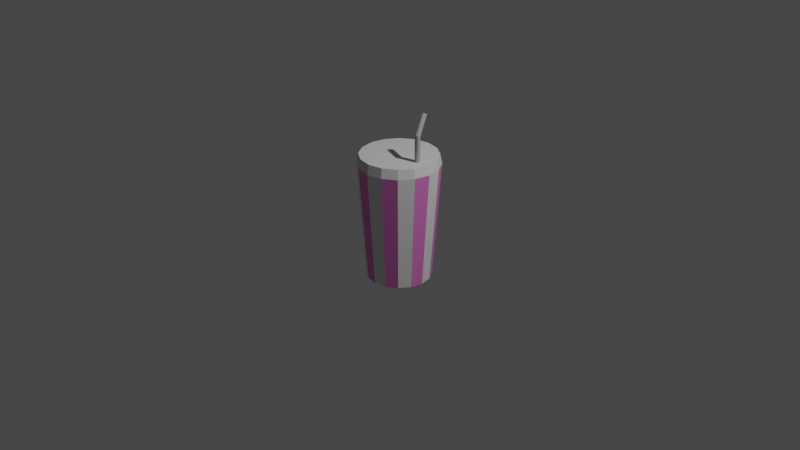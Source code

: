 # Source: Soda.blend  (saved by Blender 2.93.20; exported with 4.5.12 LTS)
import bpy
from mathutils import Matrix  # noqa: F401  (used for matrix-valued properties, if any)

bpy.ops.wm.read_factory_settings(use_empty=True)
scene = bpy.context.scene
scene.name = 'Scene'

# ---- collections
col_collection = bpy.data.collections.new('Collection'); scene.collection.children.link(col_collection)

# ---- materials (node trees are filled in below, after node groups)
mat_straw = bpy.data.materials.new('Straw')
mat_straw.use_transparent_shadow = False
mat_soda_1 = bpy.data.materials.new('Soda 1')
mat_soda_1.use_transparent_shadow = False
mat_soda_2 = bpy.data.materials.new('Soda 2')
mat_soda_2.use_transparent_shadow = False
mat_lid = bpy.data.materials.new('Lid')
mat_lid.use_transparent_shadow = False

# ---- material node trees
mat_straw.use_nodes = True; mat_straw.node_tree.nodes.clear()
_N = mat_straw.node_tree.nodes; _L = mat_straw.node_tree.links
n0 = _N.new('ShaderNodeBsdfPrincipled'); n0.name = 'Principled BSDF'; n0.location = (10, 300)
n0.distribution = 'GGX'
n0.subsurface_method = 'BURLEY'
n0.inputs[0].default_value = (0.4385, 0.4385, 0.4385, 1.0)
n0.inputs[2].default_value = 0.0
n0.inputs[3].default_value = 1.45
n0.inputs[13].default_value = 0.0
n0.inputs[27].default_value = (0.0, 0.0, 0.0, 1.0)
n0.inputs[28].default_value = 1.0
n1 = _N.new('ShaderNodeOutputMaterial'); n1.name = 'Material Output'; n1.location = (300, 300)
_L.new(n0.outputs[0], n1.inputs[0])
n1.is_active_output = True
mat_soda_1.use_nodes = True; mat_soda_1.node_tree.nodes.clear()
_N = mat_soda_1.node_tree.nodes; _L = mat_soda_1.node_tree.links
n0 = _N.new('ShaderNodeBsdfPrincipled'); n0.name = 'Principled BSDF'; n0.location = (10, 300)
n0.distribution = 'GGX'
n0.subsurface_method = 'BURLEY'
n0.inputs[0].default_value = (0.8, 0.2027, 0.6206, 1.0)
n0.inputs[3].default_value = 1.45
n0.inputs[27].default_value = (0.0, 0.0, 0.0, 1.0)
n0.inputs[28].default_value = 1.0
n1 = _N.new('ShaderNodeOutputMaterial'); n1.name = 'Material Output'; n1.location = (300, 300)
_L.new(n0.outputs[0], n1.inputs[0])
n1.is_active_output = True
mat_soda_2.use_nodes = True; mat_soda_2.node_tree.nodes.clear()
_N = mat_soda_2.node_tree.nodes; _L = mat_soda_2.node_tree.links
n0 = _N.new('ShaderNodeBsdfPrincipled'); n0.name = 'Principled BSDF'; n0.location = (10, 300)
n0.distribution = 'GGX'
n0.subsurface_method = 'BURLEY'
n0.inputs[3].default_value = 1.45
n0.inputs[27].default_value = (0.0, 0.0, 0.0, 1.0)
n0.inputs[28].default_value = 1.0
n1 = _N.new('ShaderNodeOutputMaterial'); n1.name = 'Material Output'; n1.location = (300, 300)
_L.new(n0.outputs[0], n1.inputs[0])
n1.is_active_output = True
mat_lid.use_nodes = True; mat_lid.node_tree.nodes.clear()
_N = mat_lid.node_tree.nodes; _L = mat_lid.node_tree.links
n0 = _N.new('ShaderNodeBsdfPrincipled'); n0.name = 'Principled BSDF'; n0.location = (10, 300)
n0.distribution = 'GGX'
n0.subsurface_method = 'BURLEY'
n0.inputs[0].default_value = (0.6982, 0.6982, 0.6982, 1.0)
n0.inputs[3].default_value = 1.45
n0.inputs[19].default_value = 0.25
n0.inputs[20].default_value = 1.0
n0.inputs[24].default_value = 0.2
n0.inputs[27].default_value = (0.0, 0.0, 0.0, 1.0)
n0.inputs[28].default_value = 1.0
n1 = _N.new('ShaderNodeOutputMaterial'); n1.name = 'Material Output'; n1.location = (300, 300)
_L.new(n0.outputs[0], n1.inputs[0])
n1.is_active_output = True

# ---- world
world_world = bpy.data.worlds.new('World'); scene.world = world_world
world_world.use_nodes = True; world_world.node_tree.nodes.clear()
_N = world_world.node_tree.nodes; _L = world_world.node_tree.links
n0 = _N.new('ShaderNodeOutputWorld'); n0.name = 'World Output'; n0.location = (300, 300)
n1 = _N.new('ShaderNodeBackground'); n1.name = 'Background'; n1.location = (10, 300)
n1.inputs[0].default_value = (0.05088, 0.05088, 0.05088, 1.0)
_L.new(n1.outputs[0], n0.inputs[0])
n0.is_active_output = True
world_world.color = (0.05088, 0.05088, 0.05088)
world_world.use_sun_shadow = False
world_world.sun_shadow_jitter_overblur = 0.0

# ---- cameras
cam_camera = bpy.data.cameras.new('Camera')
cam_camera.clip_end = 100.0
cam_camera.ortho_scale = 7.314

# ---- lights
light_light = bpy.data.lights.new('Light', 'POINT')
light_light.transmission_factor = 0.0
light_light.energy = 1000.0
light_light.shadow_soft_size = 0.1
light_light.shadow_maximum_resolution = 0.006
light_light.use_absolute_resolution = True

# ---- meshes
me_cylinder = bpy.data.meshes.new('Cylinder')
me_cylinder.from_pydata([(0.0, 0.3391, -0.6158), (7.714e-10, 0.4255, 0.6158), (0.1298, 0.3133, -0.6158), (0.1628, 0.3931, 0.6158), (0.2398, 0.2398, -0.6158), (0.3009, 0.3009, 0.6158), (0.3133, 0.1298, -0.6158), (0.3931, 0.1628, 0.6158), (0.3391, -1.482e-08, -0.6158), (0.4255, -1.862e-08, 0.6158), (0.3133, -0.1298, -0.6158), (0.3931, -0.1628, 0.6158), (0.2398, -0.2398, -0.6158), (0.3009, -0.3009, 0.6158), (0.1298, -0.3133, -0.6158), (0.1628, -0.3931, 0.6158), (-2.965e-08, -0.3391, -0.6158), (-3.643e-08, -0.4255, 0.6158), (-0.1298, -0.3133, -0.6158), (-0.1628, -0.3931, 0.6158), (-0.2398, -0.2398, -0.6158), (-0.3009, -0.3009, 0.6158), (-0.3133, -0.1298, -0.6158), (-0.3931, -0.1628, 0.6158), (-0.3391, 4.044e-09, -0.6158), (-0.4255, 5.053e-09, 0.6158), (-0.3133, 0.1298, -0.6158), (-0.3931, 0.1628, 0.6158), (-0.2398, 0.2398, -0.6158), (-0.3009, 0.3009, 0.6158), (-0.1298, 0.3133, -0.6158), (-0.1628, 0.3931, 0.6158), (0.2835, 0.01056, 0.7152), (0.2728, 0.01269, 0.7152), (0.2926, 0.004489, 0.7152), (0.2986, -0.004598, 0.7152), (0.3008, -0.01532, 0.7152), (0.2986, -0.02604, 0.7152), (0.2926, -0.03512, 0.7152), (0.2835, -0.04119, 0.7152), (0.2728, -0.04333, 0.7152), (0.262, -0.04119, 0.7152), (0.253, -0.03512, 0.7152), (0.2469, -0.02604, 0.7152), (0.2448, -0.01532, 0.7152), (0.2469, -0.004598, 0.7152), (0.253, 0.004489, 0.7152), (0.262, 0.01056, 0.7152), (0.1546, 0.3733, 0.7152), (-2.118e-09, 0.404, 0.7152), (0.2857, 0.2857, 0.7152), (0.3733, 0.1546, 0.7152), (0.404, -1.73e-08, 0.7152), (0.3733, -0.1546, 0.7152), (0.2857, -0.2857, 0.7152), (0.1546, -0.3733, 0.7152), (-3.744e-08, -0.404, 0.7152), (-0.1546, -0.3733, 0.7152), (-0.2857, -0.2857, 0.7152), (-0.3733, -0.1546, 0.7152), (-0.404, 5.174e-09, 0.7152), (-0.3733, 0.1546, 0.7152), (-0.2857, 0.2857, 0.7152), (-0.1546, 0.3733, 0.7152), (0.2905, 0.004534, 0.9731), (0.2808, 0.008783, 0.9701), (0.2974, -0.002738, 0.9774), (0.3006, -0.01192, 0.9824), (0.2995, -0.02163, 0.9873), (0.2944, -0.03037, 0.9914), (0.2859, -0.03682, 0.994), (0.2755, -0.04, 0.9948), (0.2647, -0.03942, 0.9936), (0.2551, -0.03517, 0.9906), (0.2481, -0.0279, 0.9863), (0.245, -0.01871, 0.9813), (0.246, -0.009006, 0.9764), (0.2512, -0.0002639, 0.9723), (0.2596, 0.006187, 0.9697), (0.27, 0.009364, 0.9689), (0.2739, 0.1081, 1.174), (0.2643, 0.1124, 1.171), (0.2809, 0.1009, 1.178), (0.284, 0.09167, 1.183), (0.283, 0.08196, 1.188), (0.2778, 0.07322, 1.192), (0.2694, 0.06677, 1.195), (0.259, 0.06359, 1.196), (0.2481, 0.06417, 1.194), (0.2385, 0.06842, 1.191), (0.2316, 0.07569, 1.187), (0.2284, 0.08488, 1.182), (0.2295, 0.09458, 1.177), (0.2346, 0.1033, 1.173), (0.243, 0.1098, 1.171), (0.2535, 0.113, 1.17)], [], [(0, 1, 3, 2), (2, 3, 5, 4), (4, 5, 7, 6), (6, 7, 9, 8), (8, 9, 11, 10), (10, 11, 13, 12), (12, 13, 15, 14), (14, 15, 17, 16), (16, 17, 19, 18), (18, 19, 21, 20), (20, 21, 23, 22), (22, 23, 25, 24), (24, 25, 27, 26), (26, 27, 29, 28), (7, 5, 50, 51), (28, 29, 31, 30), (30, 31, 1, 0), (0, 2, 4, 6, 8, 10, 12, 14, 16, 18, 20, 22, 24, 26, 28, 30), (43, 42, 74, 75), (17, 15, 55, 56), (3, 1, 49, 48), (27, 25, 60, 61), (13, 11, 53, 54), (23, 21, 58, 59), (1, 31, 63, 49), (9, 7, 51, 52), (19, 17, 56, 57), (29, 27, 61, 62), (5, 3, 48, 50), (15, 13, 54, 55), (25, 23, 59, 60), (11, 9, 52, 53), (21, 19, 57, 58), (31, 29, 62, 63), (33, 32, 48, 49), (32, 34, 50, 48), (34, 35, 51, 50), (35, 36, 52, 51), (36, 37, 53, 52), (37, 38, 54, 53), (38, 39, 55, 54), (39, 40, 56, 55), (40, 41, 57, 56), (41, 42, 58, 57), (42, 43, 59, 58), (43, 44, 60, 59), (44, 45, 61, 60), (45, 46, 62, 61), (46, 47, 63, 62), (47, 33, 49, 63), (64, 65, 81, 80), (36, 35, 67, 68), (44, 43, 75, 76), (37, 36, 68, 69), (45, 44, 76, 77), (38, 37, 69, 70), (46, 45, 77, 78), (39, 38, 70, 71), (47, 46, 78, 79), (40, 39, 71, 72), (32, 33, 65, 64), (33, 47, 79, 65), (41, 40, 72, 73), (34, 32, 64, 66), (42, 41, 73, 74), (35, 34, 66, 67), (80, 81, 95, 94, 93, 92, 91, 90, 89, 88, 87, 86, 85, 84, 83, 82), (65, 79, 95, 81), (73, 72, 88, 89), (66, 64, 80, 82), (74, 73, 89, 90), (67, 66, 82, 83), (75, 74, 90, 91), (68, 67, 83, 84), (76, 75, 91, 92), (69, 68, 84, 85), (77, 76, 92, 93), (70, 69, 85, 86), (78, 77, 93, 94), (71, 70, 86, 87), (79, 78, 94, 95), (72, 71, 87, 88)])
me_cylinder.polygons.foreach_set('material_index', [1, 2, 1, 2, 1, 2, 1, 2, 1, 2, 1, 2, 1, 2, 3, 1, 2, 1, 0, 3, 3, 3, 3, 3, 3, 3, 3, 3, 3, 3, 3, 3, 3, 3, 3, 3, 3, 3, 3, 3, 3, 3, 3, 3, 3, 3, 3, 3, 3, 3, 0, 0, 0, 0, 0, 0, 0, 0, 0, 0, 0, 0, 0, 0, 0, 0, 0, 0, 0, 0, 0, 0, 0, 0, 0, 0, 0, 0, 0, 0, 0, 0])
_uv = me_cylinder.uv_layers.new(name='UVMap')
_uv.uv.foreach_set('vector', [1.0, 0.5, 1.0, 1.0, 0.9375, 1.0, 0.9375, 0.5, 0.9375, 0.5, 0.9375, 1.0, 0.875, 1.0, 0.875, 0.5, 0.875, 0.5, 0.875, 1.0, 0.8125, 1.0, 0.8125, 0.5, 0.8125, 0.5, 0.8125, 1.0, 0.75, 1.0, 0.75, 0.5, 0.75, 0.5, 0.75, 1.0, 0.6875, 1.0, 0.6875, 0.5, 0.6875, 0.5, 0.6875, 1.0, 0.625, 1.0, 0.625, 0.5, 0.625, 0.5, 0.625, 1.0, 0.5625, 1.0, 0.5625, 0.5, 0.5625, 0.5, 0.5625, 1.0, 0.5, 1.0, 0.5, 0.5, 0.5, 0.5, 0.5, 1.0, 0.4375, 1.0, 0.4375, 0.5, 0.4375, 0.5, 0.4375, 1.0, 0.375, 1.0, 0.375, 0.5, 0.375, 0.5, 0.375, 1.0, 0.3125, 1.0, 0.3125, 0.5, 0.3125, 0.5, 0.3125, 1.0, 0.25, 1.0, 0.25, 0.5, 0.25, 0.5, 0.25, 1.0, 0.1875, 1.0, 0.1875, 0.5, 0.1875, 0.5, 0.1875, 1.0, 0.125, 1.0, 0.125, 0.5, 0.8125, 1.0, 0.875, 1.0, 0.875, 1.0, 0.8125, 1.0, 0.125, 0.5, 0.125, 1.0, 0.0625, 1.0, 0.0625, 0.5, 0.0625, 0.5, 0.0625, 1.0, 0.0, 1.0, 0.0, 0.5, 0.75, 0.49, 0.8418, 0.4717, 0.9197, 0.4197, 0.9717, 0.3418, 0.99, 0.25, 0.9717, 0.1582, 0.9197, 0.08029, 0.8418, 0.02827, 0.75, 0.01, 0.6582, 0.02827, 0.5803, 0.08029, 0.5283, 0.1582, 0.51, 0.25, 0.5283, 0.3418, 0.5803, 0.4197, 0.6582, 0.4717, 0.2346, 0.2436, 0.2382, 0.2382, 0.2382, 0.2382, 0.2346, 0.2436, 0.5, 1.0, 0.5625, 1.0, 0.5625, 1.0, 0.5, 1.0, 0.9375, 1.0, 1.0, 1.0, 1.0, 1.0, 0.9375, 1.0, 0.1875, 1.0, 0.25, 1.0, 0.25, 1.0, 0.1875, 1.0, 0.625, 1.0, 0.6875, 1.0, 0.6875, 1.0, 0.625, 1.0, 0.3125, 1.0, 0.375, 1.0, 0.375, 1.0, 0.3125, 1.0, 0.0, 1.0, 0.0625, 1.0, 0.0625, 1.0, 0.0, 1.0, 0.75, 1.0, 0.8125, 1.0, 0.8125, 1.0, 0.75, 1.0, 0.4375, 1.0, 0.5, 1.0, 0.5, 1.0, 0.4375, 1.0, 0.125, 1.0, 0.1875, 1.0, 0.1875, 1.0, 0.125, 1.0, 0.875, 1.0, 0.9375, 1.0, 0.9375, 1.0, 0.875, 1.0, 0.5625, 1.0, 0.625, 1.0, 0.625, 1.0, 0.5625, 1.0, 0.25, 1.0, 0.3125, 1.0, 0.3125, 1.0, 0.25, 1.0, 0.6875, 1.0, 0.75, 1.0, 0.75, 1.0, 0.6875, 1.0, 0.375, 1.0, 0.4375, 1.0, 0.4375, 1.0, 0.375, 1.0, 0.0625, 1.0, 0.125, 1.0, 0.125, 1.0, 0.0625, 1.0, 0.25, 0.2666, 0.2564, 0.2654, 0.3418, 0.4717, 0.25, 0.49, 0.2564, 0.2654, 0.2618, 0.2618, 0.4197, 0.4197, 0.3418, 0.4717, 0.2618, 0.2618, 0.2654, 0.2564, 0.4717, 0.3418, 0.4197, 0.4197, 0.2654, 0.2564, 0.2666, 0.25, 0.49, 0.25, 0.4717, 0.3418, 0.2666, 0.25, 0.2654, 0.2436, 0.4717, 0.1582, 0.49, 0.25, 0.2654, 0.2436, 0.2618, 0.2382, 0.4197, 0.08029, 0.4717, 0.1582, 0.2618, 0.2382, 0.2564, 0.2346, 0.3418, 0.02827, 0.4197, 0.08029, 0.2564, 0.2346, 0.25, 0.2334, 0.25, 0.01, 0.3418, 0.02827, 0.25, 0.2334, 0.2436, 0.2346, 0.1582, 0.02827, 0.25, 0.01, 0.2436, 0.2346, 0.2382, 0.2382, 0.08029, 0.08029, 0.1582, 0.02827, 0.2382, 0.2382, 0.2346, 0.2436, 0.02827, 0.1582, 0.08029, 0.08029, 0.2346, 0.2436, 0.2334, 0.25, 0.01, 0.25, 0.02827, 0.1582, 0.2334, 0.25, 0.2346, 0.2564, 0.02827, 0.3418, 0.01, 0.25, 0.2346, 0.2564, 0.2382, 0.2618, 0.08029, 0.4197, 0.02827, 0.3418, 0.2382, 0.2618, 0.2436, 0.2654, 0.1582, 0.4717, 0.08029, 0.4197, 0.2436, 0.2654, 0.25, 0.2666, 0.25, 0.49, 0.1582, 0.4717, 0.2564, 0.2654, 0.25, 0.2666, 0.25, 0.2666, 0.2564, 0.2654, 0.2666, 0.25, 0.2654, 0.2564, 0.2654, 0.2564, 0.2666, 0.25, 0.2334, 0.25, 0.2346, 0.2436, 0.2346, 0.2436, 0.2334, 0.25, 0.2654, 0.2436, 0.2666, 0.25, 0.2666, 0.25, 0.2654, 0.2436, 0.2346, 0.2564, 0.2334, 0.25, 0.2334, 0.25, 0.2346, 0.2564, 0.2618, 0.2382, 0.2654, 0.2436, 0.2654, 0.2436, 0.2618, 0.2382, 0.2382, 0.2618, 0.2346, 0.2564, 0.2346, 0.2564, 0.2382, 0.2618, 0.2564, 0.2346, 0.2618, 0.2382, 0.2618, 0.2382, 0.2564, 0.2346, 0.2436, 0.2654, 0.2382, 0.2618, 0.2382, 0.2618, 0.2436, 0.2654, 0.25, 0.2334, 0.2564, 0.2346, 0.2564, 0.2346, 0.25, 0.2334, 0.2564, 0.2654, 0.25, 0.2666, 0.25, 0.2666, 0.2564, 0.2654, 0.25, 0.2666, 0.2436, 0.2654, 0.2436, 0.2654, 0.25, 0.2666, 0.2436, 0.2346, 0.25, 0.2334, 0.25, 0.2334, 0.2436, 0.2346, 0.2618, 0.2618, 0.2564, 0.2654, 0.2564, 0.2654, 0.2618, 0.2618, 0.2382, 0.2382, 0.2436, 0.2346, 0.2436, 0.2346, 0.2382, 0.2382, 0.2654, 0.2564, 0.2618, 0.2618, 0.2618, 0.2618, 0.2654, 0.2564, 0.2564, 0.2654, 0.25, 0.2666, 0.2436, 0.2654, 0.2382, 0.2618, 0.2346, 0.2564, 0.2334, 0.25, 0.2346, 0.2436, 0.2382, 0.2382, 0.2436, 0.2346, 0.25, 0.2334, 0.2564, 0.2346, 0.2618, 0.2382, 0.2654, 0.2436, 0.2666, 0.25, 0.2654, 0.2564, 0.2618, 0.2618, 0.25, 0.2666, 0.2436, 0.2654, 0.2436, 0.2654, 0.25, 0.2666, 0.2436, 0.2346, 0.25, 0.2334, 0.25, 0.2334, 0.2436, 0.2346, 0.2618, 0.2618, 0.2564, 0.2654, 0.2564, 0.2654, 0.2618, 0.2618, 0.2382, 0.2382, 0.2436, 0.2346, 0.2436, 0.2346, 0.2382, 0.2382, 0.2654, 0.2564, 0.2618, 0.2618, 0.2618, 0.2618, 0.2654, 0.2564, 0.2346, 0.2436, 0.2382, 0.2382, 0.2382, 0.2382, 0.2346, 0.2436, 0.2666, 0.25, 0.2654, 0.2564, 0.2654, 0.2564, 0.2666, 0.25, 0.2334, 0.25, 0.2346, 0.2436, 0.2346, 0.2436, 0.2334, 0.25, 0.2654, 0.2436, 0.2666, 0.25, 0.2666, 0.25, 0.2654, 0.2436, 0.2346, 0.2564, 0.2334, 0.25, 0.2334, 0.25, 0.2346, 0.2564, 0.2618, 0.2382, 0.2654, 0.2436, 0.2654, 0.2436, 0.2618, 0.2382, 0.2382, 0.2618, 0.2346, 0.2564, 0.2346, 0.2564, 0.2382, 0.2618, 0.2564, 0.2346, 0.2618, 0.2382, 0.2618, 0.2382, 0.2564, 0.2346, 0.2436, 0.2654, 0.2382, 0.2618, 0.2382, 0.2618, 0.2436, 0.2654, 0.25, 0.2334, 0.2564, 0.2346, 0.2564, 0.2346, 0.25, 0.2334])
me_cylinder.materials.append(mat_straw)
me_cylinder.materials.append(mat_soda_1)
me_cylinder.materials.append(mat_soda_2)
me_cylinder.materials.append(mat_lid)
me_cylinder.use_remesh_fix_poles = True
me_cylinder.use_remesh_preserve_attributes = False
me_cylinder.update()

# ---- objects
ob_light = bpy.data.objects.new('Light', light_light)
ob_camera = bpy.data.objects.new('Camera', cam_camera)
ob_cylinder = bpy.data.objects.new('Cylinder', me_cylinder)

# ---- transforms, parenting, visibility, modifiers, constraints
ob_light.location = (4.076, 1.005, 5.904)
ob_light.rotation_euler = (0.6503, 0.05522, 1.866)
ob_light.lock_rotations_4d = False
ob_light.empty_display_type = 'ARROWS'
ob_light.color = (0.0, 0.0, 0.0, 0.0)
ob_light.lineart.crease_threshold = 0.0
ob_camera.location = (7.359, -6.926, 4.958)
ob_camera.rotation_euler = (1.109, 0.0, 0.8149)
ob_camera.lock_rotations_4d = False
ob_camera.empty_display_type = 'ARROWS'
ob_camera.color = (0.0, 0.0, 0.0, 0.0)
ob_camera.display_type = 'WIRE'
ob_camera.lineart.crease_threshold = 0.0
ob_cylinder.location = (0.0, 0.0, 0.0)

# ---- collection membership
col_collection.objects.link(ob_light)
col_collection.objects.link(ob_camera)
col_collection.objects.link(ob_cylinder)

# ---- scene / render settings (as saved in the file)
scene.camera = ob_camera
scene.frame_start = 1; scene.frame_end = 250; scene.frame_set(1)
scene.render.engine = 'BLENDER_EEVEE_NEXT'
scene.cycles.use_denoising = False
scene.cycles.samples = 128
scene.cycles.sampling_pattern = 'TABULATED_SOBOL'
scene.cycles.use_adaptive_sampling = False
scene.cycles.use_light_tree = False
scene.view_settings.view_transform = 'Filmic'
bpy.context.view_layer.update()
